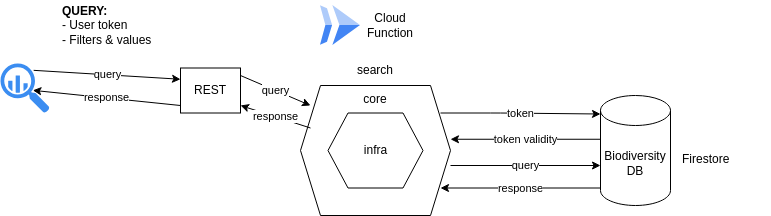

The diagram above was exported from draw.io. Its source (the exported page's mxGraphModel, read from the mxfile embedded in the PNG):
<mxGraphModel dx="831" dy="370" grid="1" gridSize="10" guides="1" tooltips="1" connect="1" arrows="1" fold="1" page="1" pageScale="1" pageWidth="850" pageHeight="1100" math="0" shadow="0">
  <root>
    <mxCell id="0" />
    <mxCell id="1" parent="0" />
    <mxCell id="2" value="query" style="edgeStyle=none;html=1;" parent="1" edge="1">
      <mxGeometry relative="1" as="geometry">
        <mxPoint x="510" y="370" as="sourcePoint" />
        <mxPoint x="660" y="370" as="targetPoint" />
      </mxGeometry>
    </mxCell>
    <mxCell id="3" value="core" style="shape=hexagon;perimeter=hexagonPerimeter2;whiteSpace=wrap;html=1;fixedSize=1;fillColor=none;verticalAlign=top;" parent="1" vertex="1">
      <mxGeometry x="360" y="290" width="150" height="130" as="geometry" />
    </mxCell>
    <mxCell id="4" value="infra" style="shape=hexagon;perimeter=hexagonPerimeter2;whiteSpace=wrap;html=1;fixedSize=1;fillColor=none;" parent="1" vertex="1">
      <mxGeometry x="387.5" y="317.5" width="95" height="75" as="geometry" />
    </mxCell>
    <mxCell id="5" value="search" style="text;html=1;strokeColor=none;fillColor=none;align=center;verticalAlign=middle;whiteSpace=wrap;rounded=0;" parent="1" vertex="1">
      <mxGeometry x="405" y="260" width="60" height="30" as="geometry" />
    </mxCell>
    <mxCell id="7" value="REST" style="rounded=0;whiteSpace=wrap;html=1;" parent="1" vertex="1">
      <mxGeometry x="240" y="272.5" width="60" height="45" as="geometry" />
    </mxCell>
    <mxCell id="9" value="Biodiversity&lt;br&gt;DB" style="shape=cylinder3;whiteSpace=wrap;html=1;boundedLbl=1;backgroundOutline=1;size=15;" parent="1" vertex="1">
      <mxGeometry x="660" y="300" width="70" height="110" as="geometry" />
    </mxCell>
    <mxCell id="12" value="Firestore" style="text;html=1;strokeColor=none;fillColor=none;align=left;verticalAlign=top;whiteSpace=wrap;rounded=0;" parent="1" vertex="1">
      <mxGeometry x="740" y="350" width="90" height="27.5" as="geometry" />
    </mxCell>
    <mxCell id="15" value="" style="editableCssRules=.*;shape=image;verticalLabelPosition=bottom;labelBackgroundColor=#ffffff;verticalAlign=top;aspect=fixed;imageAspect=0;image=data:image/svg+xml,(base64 omitted: 656 chars);" parent="1" vertex="1">
      <mxGeometry x="380" y="210" width="40" height="40" as="geometry" />
    </mxCell>
    <mxCell id="16" value="" style="sketch=0;html=1;aspect=fixed;strokeColor=none;shadow=0;align=center;verticalAlign=top;fillColor=#3B8DF1;shape=mxgraph.gcp2.big_query" parent="1" vertex="1">
      <mxGeometry x="60" y="268.01" width="49" height="49.49" as="geometry" />
    </mxCell>
    <mxCell id="18" value="Cloud Function" style="text;html=1;strokeColor=none;fillColor=none;align=center;verticalAlign=middle;whiteSpace=wrap;rounded=0;" parent="1" vertex="1">
      <mxGeometry x="420" y="215" width="60" height="30" as="geometry" />
    </mxCell>
    <mxCell id="19" value="response" style="edgeStyle=none;html=1;" parent="1" edge="1">
      <mxGeometry relative="1" as="geometry">
        <mxPoint x="660" y="392.5" as="sourcePoint" />
        <mxPoint x="500" y="392.5" as="targetPoint" />
      </mxGeometry>
    </mxCell>
    <mxCell id="20" value="&lt;div style=&quot;text-align: justify;&quot;&gt;&lt;span style=&quot;background-color: initial;&quot;&gt;&lt;b&gt;QUERY:&amp;nbsp;&lt;/b&gt;&lt;/span&gt;&lt;/div&gt;&lt;div style=&quot;text-align: justify;&quot;&gt;&lt;span style=&quot;background-color: initial;&quot;&gt;- User token&lt;/span&gt;&lt;/div&gt;&lt;div style=&quot;text-align: justify;&quot;&gt;&lt;span style=&quot;background-color: initial;&quot;&gt;- Filters &amp;amp; values&lt;/span&gt;&lt;/div&gt;" style="text;html=1;strokeColor=none;fillColor=none;align=left;verticalAlign=middle;whiteSpace=wrap;rounded=0;" parent="1" vertex="1">
      <mxGeometry x="120" y="205" width="110" height="50" as="geometry" />
    </mxCell>
    <mxCell id="21" value="token" style="edgeStyle=none;html=1;" parent="1" edge="1">
      <mxGeometry relative="1" as="geometry">
        <mxPoint x="500" y="317.5" as="sourcePoint" />
        <mxPoint x="660" y="318.5" as="targetPoint" />
        <Array as="points">
          <mxPoint x="560" y="317.5" />
        </Array>
      </mxGeometry>
    </mxCell>
    <mxCell id="22" value="token validity" style="edgeStyle=none;html=1;" parent="1" edge="1">
      <mxGeometry relative="1" as="geometry">
        <mxPoint x="660" y="343.75" as="sourcePoint" />
        <mxPoint x="510" y="343.75" as="targetPoint" />
      </mxGeometry>
    </mxCell>
    <mxCell id="23" value="query" style="edgeStyle=none;html=1;entryX=0;entryY=0.25;entryDx=0;entryDy=0;exitX=0.677;exitY=0.138;exitDx=0;exitDy=0;exitPerimeter=0;" parent="1" source="16" target="7" edge="1">
      <mxGeometry relative="1" as="geometry">
        <mxPoint x="91.50699999999995" y="294.53664000000003" as="sourcePoint" />
        <mxPoint x="240" y="295" as="targetPoint" />
      </mxGeometry>
    </mxCell>
    <mxCell id="24" value="query" style="edgeStyle=none;html=1;" parent="1" edge="1">
      <mxGeometry relative="1" as="geometry">
        <mxPoint x="300" y="280" as="sourcePoint" />
        <mxPoint x="370" y="310" as="targetPoint" />
      </mxGeometry>
    </mxCell>
    <mxCell id="25" value="response" style="edgeStyle=none;html=1;" parent="1" edge="1">
      <mxGeometry relative="1" as="geometry">
        <mxPoint x="370" y="332.5" as="sourcePoint" />
        <mxPoint x="300" y="310" as="targetPoint" />
      </mxGeometry>
    </mxCell>
    <mxCell id="26" value="response" style="edgeStyle=none;html=1;exitX=0.643;exitY=0.536;exitDx=0;exitDy=0;exitPerimeter=0;entryX=0.66;entryY=0.542;entryDx=0;entryDy=0;entryPerimeter=0;" parent="1" target="16" edge="1">
      <mxGeometry x="-0.0029" relative="1" as="geometry">
        <mxPoint x="239.99699999999996" y="309.99664" as="sourcePoint" />
        <mxPoint x="159.24" y="310.5" as="targetPoint" />
        <mxPoint as="offset" />
      </mxGeometry>
    </mxCell>
  </root>
</mxGraphModel>